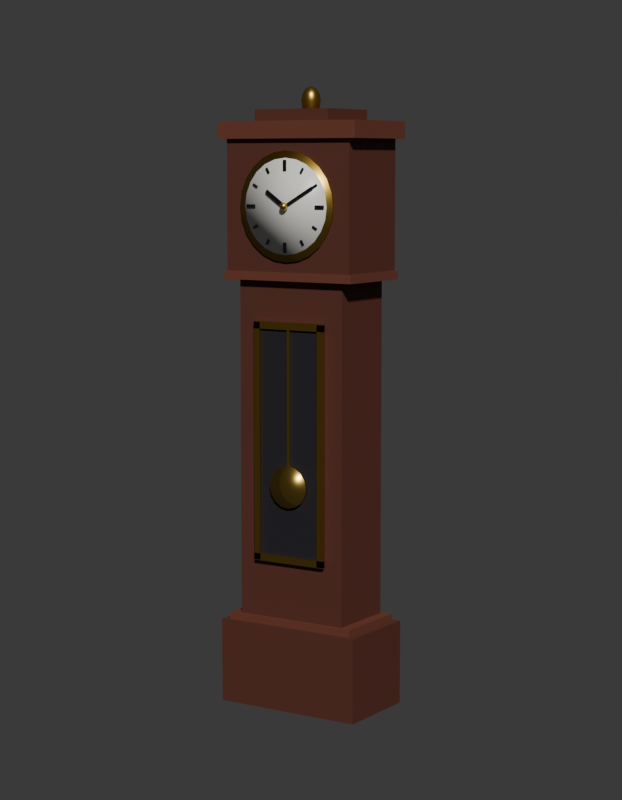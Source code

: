 # Source: SM_PRP_RelogioPendulo_Blockout.blend  (saved by Blender 5.2.45; exported with 4.5.12 LTS)
import bpy
from mathutils import Matrix  # noqa: F401  (used for matrix-valued properties, if any)

bpy.ops.wm.read_factory_settings(use_empty=True)
scene = bpy.context.scene
scene.name = 'Scene'

# ---- collections
col_prp_relogiopendulo = bpy.data.collections.new('PRP_RelogioPendulo'); scene.collection.children.link(col_prp_relogiopendulo)
col_rig = bpy.data.collections.new('Rig'); col_prp_relogiopendulo.children.link(col_rig)
col_geo = bpy.data.collections.new('Geo'); col_prp_relogiopendulo.children.link(col_geo)
col_sockets = bpy.data.collections.new('Sockets'); col_prp_relogiopendulo.children.link(col_sockets)
col_props = bpy.data.collections.new('Props'); col_prp_relogiopendulo.children.link(col_props)
col_preview = bpy.data.collections.new('_Preview'); scene.collection.children.link(col_preview)

# ---- materials (node trees are filled in below, after node groups)
mat_mat_prp_mogno = bpy.data.materials.new('MAT_PRP_Mogno')
mat_mat_prp_mogno.diffuse_color = (0.1022, 0.02732, 0.016, 1.0)
mat_mat_prp_mogno.roughness = 0.7
mat_mat_prp_mognoclaro = bpy.data.materials.new('MAT_PRP_MognoClaro')
mat_mat_prp_mognoclaro.diffuse_color = (0.1559, 0.04231, 0.02315, 1.0)
mat_mat_prp_mognoclaro.roughness = 0.7
mat_mat_prp_sombra = bpy.data.materials.new('MAT_PRP_Sombra')
mat_mat_prp_sombra.diffuse_color = (0.01161, 0.01033, 0.016, 1.0)
mat_mat_prp_sombra.roughness = 0.8
mat_mat_prp_dourado = bpy.data.materials.new('MAT_PRP_Dourado')
mat_mat_prp_dourado.diffuse_color = (0.5841, 0.3613, 0.06848, 1.0)
mat_mat_prp_dourado.roughness = 0.35
mat_mat_prp_dourado.metallic = 1.0
mat_mat_prp_latao = bpy.data.materials.new('MAT_PRP_Latao')
mat_mat_prp_latao.diffuse_color = (0.6939, 0.4564, 0.1022, 1.0)
mat_mat_prp_latao.roughness = 0.3
mat_mat_prp_latao.metallic = 1.0
mat_mat_prp_marfim = bpy.data.materials.new('MAT_PRP_Marfim')
mat_mat_prp_marfim.diffuse_color = (0.8469, 0.8308, 0.7758, 1.0)
mat_mat_prp_preto = bpy.data.materials.new('MAT_PRP_Preto')
mat_mat_prp_preto.diffuse_color = (0.006512, 0.005605, 0.009134, 1.0)

# ---- material node trees
mat_mat_prp_mogno.use_nodes = True; mat_mat_prp_mogno.node_tree.nodes.clear()
_N = mat_mat_prp_mogno.node_tree.nodes; _L = mat_mat_prp_mogno.node_tree.links
n0 = _N.new('ShaderNodeBsdfPrincipled'); n0.name = 'Principled BSDF'; n0.location = (-200, 100)
n0.inputs[0].default_value = (0.1022, 0.02732, 0.016, 1.0)
n0.inputs[2].default_value = 0.7
n0.inputs[10].default_value = 0.005
n1 = _N.new('ShaderNodeOutputMaterial'); n1.name = 'Material Output'; n1.location = (200, 100)
_L.new(n0.outputs[0], n1.inputs[0])
n1.is_active_output = True
mat_mat_prp_mognoclaro.use_nodes = True; mat_mat_prp_mognoclaro.node_tree.nodes.clear()
_N = mat_mat_prp_mognoclaro.node_tree.nodes; _L = mat_mat_prp_mognoclaro.node_tree.links
n0 = _N.new('ShaderNodeBsdfPrincipled'); n0.name = 'Principled BSDF'; n0.location = (-200, 100)
n0.inputs[0].default_value = (0.1559, 0.04231, 0.02315, 1.0)
n0.inputs[2].default_value = 0.7
n0.inputs[10].default_value = 0.005
n1 = _N.new('ShaderNodeOutputMaterial'); n1.name = 'Material Output'; n1.location = (200, 100)
_L.new(n0.outputs[0], n1.inputs[0])
n1.is_active_output = True
mat_mat_prp_sombra.use_nodes = True; mat_mat_prp_sombra.node_tree.nodes.clear()
_N = mat_mat_prp_sombra.node_tree.nodes; _L = mat_mat_prp_sombra.node_tree.links
n0 = _N.new('ShaderNodeBsdfPrincipled'); n0.name = 'Principled BSDF'; n0.location = (-200, 100)
n0.inputs[0].default_value = (0.01161, 0.01033, 0.016, 1.0)
n0.inputs[2].default_value = 0.8
n0.inputs[10].default_value = 0.005
n1 = _N.new('ShaderNodeOutputMaterial'); n1.name = 'Material Output'; n1.location = (200, 100)
_L.new(n0.outputs[0], n1.inputs[0])
n1.is_active_output = True
mat_mat_prp_dourado.use_nodes = True; mat_mat_prp_dourado.node_tree.nodes.clear()
_N = mat_mat_prp_dourado.node_tree.nodes; _L = mat_mat_prp_dourado.node_tree.links
n0 = _N.new('ShaderNodeBsdfPrincipled'); n0.name = 'Principled BSDF'; n0.location = (-200, 100)
n0.inputs[0].default_value = (0.5841, 0.3613, 0.06848, 1.0)
n0.inputs[1].default_value = 1.0
n0.inputs[2].default_value = 0.35
n0.inputs[10].default_value = 0.005
n1 = _N.new('ShaderNodeOutputMaterial'); n1.name = 'Material Output'; n1.location = (200, 100)
_L.new(n0.outputs[0], n1.inputs[0])
n1.is_active_output = True
mat_mat_prp_latao.use_nodes = True; mat_mat_prp_latao.node_tree.nodes.clear()
_N = mat_mat_prp_latao.node_tree.nodes; _L = mat_mat_prp_latao.node_tree.links
n0 = _N.new('ShaderNodeBsdfPrincipled'); n0.name = 'Principled BSDF'; n0.location = (-200, 100)
n0.inputs[0].default_value = (0.6939, 0.4564, 0.1022, 1.0)
n0.inputs[1].default_value = 1.0
n0.inputs[2].default_value = 0.3
n0.inputs[10].default_value = 0.005
n1 = _N.new('ShaderNodeOutputMaterial'); n1.name = 'Material Output'; n1.location = (200, 100)
_L.new(n0.outputs[0], n1.inputs[0])
n1.is_active_output = True
mat_mat_prp_marfim.use_nodes = True; mat_mat_prp_marfim.node_tree.nodes.clear()
_N = mat_mat_prp_marfim.node_tree.nodes; _L = mat_mat_prp_marfim.node_tree.links
n0 = _N.new('ShaderNodeBsdfPrincipled'); n0.name = 'Principled BSDF'; n0.location = (-200, 100)
n0.inputs[0].default_value = (0.8469, 0.8308, 0.7758, 1.0)
n0.inputs[2].default_value = 0.4
n0.inputs[10].default_value = 0.005
n1 = _N.new('ShaderNodeOutputMaterial'); n1.name = 'Material Output'; n1.location = (200, 100)
_L.new(n0.outputs[0], n1.inputs[0])
n1.is_active_output = True
mat_mat_prp_preto.use_nodes = True; mat_mat_prp_preto.node_tree.nodes.clear()
_N = mat_mat_prp_preto.node_tree.nodes; _L = mat_mat_prp_preto.node_tree.links
n0 = _N.new('ShaderNodeBsdfPrincipled'); n0.name = 'Principled BSDF'; n0.location = (-200, 100)
n0.inputs[0].default_value = (0.006512, 0.005605, 0.009134, 1.0)
n0.inputs[2].default_value = 0.4
n0.inputs[10].default_value = 0.005
n1 = _N.new('ShaderNodeOutputMaterial'); n1.name = 'Material Output'; n1.location = (200, 100)
_L.new(n0.outputs[0], n1.inputs[0])
n1.is_active_output = True

# ---- world
world_world = bpy.data.worlds.new('World'); scene.world = world_world
world_world.use_nodes = True; world_world.node_tree.nodes.clear()
_N = world_world.node_tree.nodes; _L = world_world.node_tree.links
n0 = _N.new('ShaderNodeBackground'); n0.name = 'Background'; n0.location = (-200, 100)
n0.inputs[0].default_value = (0.05, 0.05, 0.05, 1.0)
n1 = _N.new('ShaderNodeOutputWorld'); n1.name = 'World Output'; n1.location = (200, 100)
_L.new(n0.outputs[0], n1.inputs[0])
n1.is_active_output = True
world_world.color = (0.006512, 0.005605, 0.009134)

# ---- cameras
cam_cam_frente = bpy.data.cameras.new('CAM_frente')
cam_cam_frente.type = 'ORTHO'
cam_cam_frente.ortho_scale = 2.76
cam_cam_perfil = bpy.data.cameras.new('CAM_perfil')
cam_cam_perfil.type = 'ORTHO'
cam_cam_perfil.ortho_scale = 2.76
cam_cam_costas = bpy.data.cameras.new('CAM_costas')
cam_cam_costas.type = 'ORTHO'
cam_cam_costas.ortho_scale = 2.76
cam_cam_tres_quartos = bpy.data.cameras.new('CAM_tres_quartos')
cam_cam_tres_quartos.lens = 85.0

# ---- meshes
me_sm_prp_relogiopendulo = bpy.data.meshes.new('SM_PRP_RelogioPendulo')
me_sm_prp_relogiopendulo.from_pydata([(-0.275, -0.16, 0.0), (-0.275, -0.16, 0.3), (-0.275, 0.16, 0.0), (-0.275, 0.16, 0.3), (0.275, -0.16, 0.0), (0.275, -0.16, 0.3), (0.275, 0.16, 0.0), (0.275, 0.16, 0.3), (-0.25, -0.145, 0.295), (-0.25, -0.145, 0.325), (-0.25, 0.145, 0.295), (-0.25, 0.145, 0.325), (0.25, -0.145, 0.295), (0.25, -0.145, 0.325), (0.25, 0.145, 0.295), (0.25, 0.145, 0.325), (-0.21, -0.13, 0.32), (-0.21, -0.13, 1.52), (-0.21, 0.13, 0.32), (-0.21, 0.13, 1.52), (0.21, -0.13, 0.32), (0.21, -0.13, 1.52), (0.21, 0.13, 0.32), (0.21, 0.13, 1.52), (-0.12, -0.139, 0.55), (-0.12, -0.139, 1.35), (-0.12, -0.129, 0.55), (-0.12, -0.129, 1.35), (0.12, -0.139, 0.55), (0.12, -0.139, 1.35), (0.12, -0.129, 0.55), (0.12, -0.129, 1.35), (-0.1425, -0.146, 0.53), (-0.1425, -0.146, 1.37), (-0.1425, -0.134, 0.53), (-0.1425, -0.134, 1.37), (-0.1175, -0.146, 0.53), (-0.1175, -0.146, 1.37), (-0.1175, -0.134, 0.53), (-0.1175, -0.134, 1.37), (0.1175, -0.146, 0.53), (0.1175, -0.146, 1.37), (0.1175, -0.134, 0.53), (0.1175, -0.134, 1.37), (0.1425, -0.146, 0.53), (0.1425, -0.146, 1.37), (0.1425, -0.134, 0.53), (0.1425, -0.134, 1.37), (-0.1425, -0.146, 0.5275), (-0.1425, -0.146, 0.5525), (-0.1425, -0.134, 0.5275), (-0.1425, -0.134, 0.5525), (0.1425, -0.146, 0.5275), (0.1425, -0.146, 0.5525), (0.1425, -0.134, 0.5275), (0.1425, -0.134, 0.5525), (-0.1425, -0.146, 1.347), (-0.1425, -0.146, 1.373), (-0.1425, -0.134, 1.347), (-0.1425, -0.134, 1.373), (0.1425, -0.146, 1.347), (0.1425, -0.146, 1.373), (0.1425, -0.134, 1.347), (0.1425, -0.134, 1.373), (-0.006, -0.145, 0.85), (-0.006, -0.145, 1.35), (-0.006, -0.139, 0.85), (-0.006, -0.139, 1.35), (0.006, -0.145, 0.85), (0.006, -0.145, 1.35), (0.006, -0.139, 0.85), (0.006, -0.139, 1.35), (-0.25, -0.15, 2.0), (-0.25, -0.15, 1.54), (0.0, -0.138, 0.875), (0.0, -0.15, 0.875), (0.0287, -0.138, 0.8693), (0.0287, -0.15, 0.8693), (0.05303, -0.138, 0.853), (0.05303, -0.15, 0.853), (0.06929, -0.138, 0.8287), (0.06929, -0.15, 0.8287), (0.075, -0.138, 0.8), (0.075, -0.15, 0.8), (0.06929, -0.138, 0.7713), (0.06929, -0.15, 0.7713), (0.05303, -0.138, 0.747), (0.05303, -0.15, 0.747), (0.0287, -0.138, 0.7307), (0.0287, -0.15, 0.7307), (0.0, -0.138, 0.725), (0.0, -0.15, 0.725), (-0.0287, -0.138, 0.7307), (-0.0287, -0.15, 0.7307), (-0.05303, -0.138, 0.747), (-0.05303, -0.15, 0.747), (-0.06929, -0.138, 0.7713), (-0.06929, -0.15, 0.7713), (-0.075, -0.138, 0.8), (-0.075, -0.15, 0.8), (-0.06929, -0.138, 0.8287), (-0.06929, -0.15, 0.8287), (-0.05303, -0.138, 0.853), (-0.05303, -0.15, 0.853), (-0.0287, -0.138, 0.8693), (-0.0287, -0.15, 0.8693), (-0.25, 0.15, 1.54), (-0.25, 0.15, 2.0), (0.25, -0.15, 1.54), (0.25, -0.15, 2.0), (0.25, 0.15, 1.54), (0.25, 0.15, 2.0), (-0.26, -0.155, 1.515), (-0.26, -0.155, 1.545), (-0.26, 0.155, 1.515), (-0.26, 0.155, 1.545), (0.26, -0.155, 1.515), (0.26, -0.155, 1.545), (0.26, 0.155, 1.515), (0.26, 0.155, 1.545), (-0.006, -0.166, 1.892), (-0.006, -0.166, 1.928), (0.0, -0.15, 1.96), (0.0, -0.157, 1.96), (0.04918, -0.15, 1.954), (0.04918, -0.157, 1.954), (0.095, -0.15, 1.935), (0.095, -0.157, 1.935), (0.1344, -0.15, 1.904), (0.1344, -0.157, 1.904), (0.1645, -0.15, 1.865), (0.1645, -0.157, 1.865), (0.1835, -0.15, 1.819), (0.1835, -0.157, 1.819), (0.19, -0.15, 1.77), (0.19, -0.157, 1.77), (0.1835, -0.15, 1.721), (0.1835, -0.157, 1.721), (0.1645, -0.15, 1.675), (0.1645, -0.157, 1.675), (0.1344, -0.15, 1.636), (0.1344, -0.157, 1.636), (0.095, -0.15, 1.605), (0.095, -0.157, 1.605), (0.04918, -0.15, 1.586), (0.04918, -0.157, 1.586), (0.0, -0.15, 1.58), (0.0, -0.157, 1.58), (-0.04918, -0.15, 1.586), (-0.04918, -0.157, 1.586), (-0.095, -0.15, 1.605), (-0.095, -0.157, 1.605), (-0.1344, -0.15, 1.636), (-0.1344, -0.157, 1.636), (-0.1645, -0.15, 1.675), (-0.1645, -0.157, 1.675), (-0.1835, -0.15, 1.721), (-0.1835, -0.157, 1.721), (-0.19, -0.15, 1.77), (-0.19, -0.157, 1.77), (-0.1835, -0.15, 1.819), (-0.1835, -0.157, 1.819), (-0.1645, -0.15, 1.865), (-0.1645, -0.157, 1.865), (-0.1344, -0.15, 1.904), (-0.1344, -0.157, 1.904), (-0.095, -0.15, 1.935), (-0.095, -0.157, 1.935), (-0.04918, -0.15, 1.954), (-0.04918, -0.157, 1.954), (0.0, -0.15, 1.935), (0.0, -0.162, 1.935), (0.04271, -0.15, 1.929), (0.04271, -0.162, 1.929), (0.0825, -0.15, 1.913), (0.0825, -0.162, 1.913), (0.1167, -0.15, 1.887), (0.1167, -0.162, 1.887), (0.1429, -0.15, 1.852), (0.1429, -0.162, 1.852), (0.1594, -0.15, 1.813), (0.1594, -0.162, 1.813), (0.165, -0.15, 1.77), (0.165, -0.162, 1.77), (0.1594, -0.15, 1.727), (0.1594, -0.162, 1.727), (0.1429, -0.15, 1.688), (0.1429, -0.162, 1.688), (0.1167, -0.15, 1.653), (0.1167, -0.162, 1.653), (0.0825, -0.15, 1.627), (0.0825, -0.162, 1.627), (0.04271, -0.15, 1.611), (0.04271, -0.162, 1.611), (0.0, -0.15, 1.605), (0.0, -0.162, 1.605), (-0.04271, -0.15, 1.611), (-0.04271, -0.162, 1.611), (-0.0825, -0.15, 1.627), (-0.0825, -0.162, 1.627), (-0.1167, -0.15, 1.653), (-0.1167, -0.162, 1.653), (-0.1429, -0.15, 1.688), (-0.1429, -0.162, 1.688), (-0.1594, -0.15, 1.727), (-0.1594, -0.162, 1.727), (-0.165, -0.15, 1.77), (-0.165, -0.162, 1.77), (-0.1594, -0.15, 1.813), (-0.1594, -0.162, 1.813), (-0.1429, -0.15, 1.852), (-0.1429, -0.162, 1.852), (-0.1167, -0.15, 1.887), (-0.1167, -0.162, 1.887), (-0.0825, -0.15, 1.913), (-0.0825, -0.162, 1.913), (-0.04271, -0.15, 1.929), (-0.04271, -0.162, 1.929), (-0.006, -0.162, 1.892), (-0.006, -0.162, 1.928), (0.006, -0.166, 1.892), (0.006, -0.166, 1.928), (0.006, -0.162, 1.892), (0.006, -0.162, 1.928), (0.06154, -0.166, 1.885), (0.07154, -0.166, 1.902), (0.06154, -0.162, 1.885), (0.07154, -0.162, 1.902), (0.06846, -0.166, 1.881), (0.07846, -0.166, 1.898), (0.06846, -0.162, 1.881), (0.07846, -0.162, 1.898), (0.1106, -0.166, 1.838), (0.1279, -0.166, 1.848), (0.1106, -0.162, 1.838), (0.1279, -0.162, 1.848), (0.1146, -0.166, 1.832), (0.1319, -0.166, 1.842), (0.1146, -0.162, 1.832), (0.1319, -0.162, 1.842), (0.1225, -0.166, 1.776), (0.1575, -0.166, 1.776), (0.1225, -0.162, 1.776), (0.1575, -0.162, 1.776), (0.1225, -0.166, 1.764), (0.1575, -0.166, 1.764), (0.1225, -0.162, 1.764), (0.1575, -0.162, 1.764), (0.1146, -0.166, 1.708), (0.1319, -0.166, 1.698), (0.1146, -0.162, 1.708), (0.1319, -0.162, 1.698), (0.1106, -0.166, 1.702), (0.1279, -0.166, 1.692), (0.1106, -0.162, 1.702), (0.1279, -0.162, 1.692), (0.06846, -0.166, 1.659), (0.07846, -0.166, 1.642), (0.06846, -0.162, 1.659), (0.07846, -0.162, 1.642), (0.06154, -0.166, 1.655), (0.07154, -0.166, 1.638), (0.06154, -0.162, 1.655), (0.07154, -0.162, 1.638), (0.006, -0.166, 1.648), (0.006, -0.166, 1.612), (0.006, -0.162, 1.648), (0.006, -0.162, 1.612), (-0.006, -0.166, 1.648), (-0.006, -0.166, 1.612), (-0.006, -0.162, 1.648), (-0.006, -0.162, 1.612), (-0.06154, -0.166, 1.655), (-0.07154, -0.166, 1.638), (-0.06154, -0.162, 1.655), (-0.07154, -0.162, 1.638), (-0.06846, -0.166, 1.659), (-0.07846, -0.166, 1.642), (-0.06846, -0.162, 1.659), (-0.07846, -0.162, 1.642), (-0.1106, -0.166, 1.702), (-0.1279, -0.166, 1.692), (-0.1106, -0.162, 1.702), (-0.1279, -0.162, 1.692), (-0.1146, -0.166, 1.708), (-0.1319, -0.166, 1.698), (-0.1146, -0.162, 1.708), (-0.1319, -0.162, 1.698), (-0.1225, -0.166, 1.764), (-0.1575, -0.166, 1.764), (-0.1225, -0.162, 1.764), (-0.1575, -0.162, 1.764), (-0.1225, -0.166, 1.776), (-0.1575, -0.166, 1.776), (-0.1225, -0.162, 1.776), (-0.1575, -0.162, 1.776), (-0.1146, -0.166, 1.832), (-0.1319, -0.166, 1.842), (-0.1146, -0.162, 1.832), (-0.1319, -0.162, 1.842), (-0.1106, -0.166, 1.838), (-0.1279, -0.166, 1.848), (-0.1106, -0.162, 1.838), (-0.1279, -0.162, 1.848), (-0.06846, -0.166, 1.881), (-0.07846, -0.166, 1.898), (-0.06846, -0.162, 1.881), (-0.07846, -0.162, 1.898), (-0.06154, -0.166, 1.885), (-0.07154, -0.166, 1.902), (-0.06154, -0.162, 1.885), (-0.07154, -0.162, 1.902), (-0.004015, -0.169, 1.764), (-0.07774, -0.169, 1.816), (-0.004015, -0.165, 1.764), (-0.07774, -0.165, 1.816), (0.004015, -0.169, 1.776), (-0.06971, -0.169, 1.827), (0.004015, -0.165, 1.776), (-0.06971, -0.165, 1.827), (-0.00225, -0.169, 1.774), (0.1103, -0.169, 1.839), (-0.00225, -0.165, 1.774), (0.1103, -0.165, 1.839), (0.00225, -0.169, 1.766), (0.1148, -0.169, 1.831), (0.00225, -0.165, 1.766), (0.1148, -0.165, 1.831), (0.0, -0.17, 1.785), (0.0, -0.1612, 1.782), (0.0, -0.1557, 1.775), (0.0, -0.1557, 1.765), (0.0, -0.1612, 1.758), (0.0, -0.17, 1.755), (0.0, 0.035, 2.13), (0.006234, -0.1638, 1.782), (0.01009, -0.1599, 1.775), (0.01009, -0.1599, 1.765), (0.006234, -0.1638, 1.758), (0.0, 0.0175, 2.173), (0.008817, -0.17, 1.782), (0.01427, -0.17, 1.775), (0.01427, -0.17, 1.765), (0.008817, -0.17, 1.758), (0.0, 0.0, 2.18), (0.15, 0.125, 2.1), (0.006234, -0.1762, 1.782), (0.01009, -0.1801, 1.775), (0.01009, -0.1801, 1.765), (0.006234, -0.1762, 1.758), (0.15, 0.125, 2.06), (0.15, -0.125, 2.1), (0.0, -0.1788, 1.782), (0.0, -0.1843, 1.775), (0.0, -0.1843, 1.765), (0.0, -0.1788, 1.758), (0.15, -0.125, 2.06), (-0.15, 0.125, 2.1), (-0.006234, -0.1762, 1.782), (-0.01009, -0.1801, 1.775), (-0.01009, -0.1801, 1.765), (-0.006234, -0.1762, 1.758), (-0.15, 0.125, 2.06), (-0.15, -0.125, 2.1), (-0.008817, -0.17, 1.782), (-0.01427, -0.17, 1.775), (-0.01427, -0.17, 1.765), (-0.008817, -0.17, 1.758), (-0.15, -0.125, 2.06), (0.28, 0.165, 2.06), (-0.006234, -0.1638, 1.782), (-0.01009, -0.1599, 1.775), (-0.01009, -0.1599, 1.765), (-0.006234, -0.1638, 1.758), (0.28, 0.165, 2.0), (0.28, -0.165, 2.06), (0.28, -0.165, 2.0), (-0.28, 0.165, 2.06), (-0.28, 0.165, 2.0), (-0.28, -0.165, 2.06), (-0.28, -0.165, 2.0), (0.0, 0.0175, 2.087), (0.0, 0.0, 2.08), (0.02057, 0.02832, 2.13), (0.01782, 0.02452, 2.155), (0.01029, 0.01416, 2.173), (0.01782, 0.02452, 2.105), (0.01029, 0.01416, 2.087), (0.03329, 0.01082, 2.13), (0.02883, 0.009367, 2.155), (0.01664, 0.005408, 2.173), (0.02883, 0.009367, 2.105), (0.01664, 0.005408, 2.087), (0.03329, -0.01082, 2.13), (0.02883, -0.009367, 2.155), (0.01664, -0.005408, 2.173), (0.02883, -0.009367, 2.105), (0.01664, -0.005408, 2.087), (0.02057, -0.02832, 2.13), (0.01782, -0.02452, 2.155), (0.01029, -0.01416, 2.173), (0.01782, -0.02452, 2.105), (0.01029, -0.01416, 2.087), (2.086e-09, -0.035, 2.13), (1.043e-09, -0.03031, 2.155), (1.043e-09, -0.0175, 2.173), (1.043e-09, -0.03031, 2.105), (1.043e-09, -0.0175, 2.087), (-0.02057, -0.02832, 2.13), (-0.01782, -0.02452, 2.155), (-0.01029, -0.01416, 2.173), (-0.01782, -0.02452, 2.105), (-0.01029, -0.01416, 2.087), (-0.03329, -0.01082, 2.13), (-0.02883, -0.009367, 2.155), (-0.01664, -0.005408, 2.173), (-0.02883, -0.009367, 2.105), (-0.01664, -0.005408, 2.087), (-0.03329, 0.01082, 2.13), (-0.02883, 0.009367, 2.155), (-0.01664, 0.005408, 2.173), (-0.02883, 0.009367, 2.105), (-0.01664, 0.005408, 2.087), (-0.02057, 0.02832, 2.13), (-0.01782, 0.02452, 2.155), (-0.01029, 0.01416, 2.173), (-0.01782, 0.02452, 2.105), (-0.01029, 0.01416, 2.087), (-1.043e-09, 0.03031, 2.155), (-1.043e-09, 0.03031, 2.105)], [], [(0, 1, 3, 2), (2, 3, 7, 6), (6, 7, 5, 4), (4, 5, 1, 0), (2, 6, 4, 0), (7, 3, 1, 5), (8, 9, 11, 10), (10, 11, 15, 14), (14, 15, 13, 12), (12, 13, 9, 8), (10, 14, 12, 8), (15, 11, 9, 13), (16, 17, 19, 18), (18, 19, 23, 22), (22, 23, 21, 20), (20, 21, 17, 16), (18, 22, 20, 16), (23, 19, 17, 21), (24, 25, 27, 26), (26, 27, 31, 30), (30, 31, 29, 28), (28, 29, 25, 24), (26, 30, 28, 24), (31, 27, 25, 29), (32, 33, 35, 34), (34, 35, 39, 38), (38, 39, 37, 36), (36, 37, 33, 32), (34, 38, 36, 32), (39, 35, 33, 37), (40, 41, 43, 42), (42, 43, 47, 46), (46, 47, 45, 44), (44, 45, 41, 40), (42, 46, 44, 40), (47, 43, 41, 45), (48, 49, 51, 50), (50, 51, 55, 54), (54, 55, 53, 52), (52, 53, 49, 48), (50, 54, 52, 48), (55, 51, 49, 53), (56, 57, 59, 58), (58, 59, 63, 62), (62, 63, 61, 60), (60, 61, 57, 56), (58, 62, 60, 56), (63, 59, 57, 61), (64, 65, 67, 66), (66, 67, 71, 70), (70, 71, 69, 68), (68, 69, 65, 64), (66, 70, 68, 64), (71, 67, 65, 69), (132, 133, 135, 134), (122, 123, 125, 124), (74, 75, 77, 76), (262, 263, 261, 260), (236, 237, 233, 232), (76, 77, 79, 78), (228, 229, 225, 224), (256, 257, 259, 258), (78, 79, 81, 80), (130, 131, 133, 132), (119, 115, 113, 117), (80, 81, 83, 82), (268, 269, 265, 264), (114, 118, 116, 112), (82, 83, 85, 84), (196, 197, 199, 198), (116, 117, 113, 112), (84, 85, 87, 86), (128, 129, 131, 130), (118, 119, 117, 116), (86, 87, 89, 88), (234, 238, 236, 232), (114, 115, 119, 118), (88, 89, 91, 90), (258, 259, 263, 262), (112, 113, 115, 114), (90, 91, 93, 92), (126, 127, 129, 128), (111, 107, 72, 109), (92, 93, 95, 94), (182, 183, 185, 184), (106, 110, 108, 73), (94, 95, 97, 96), (230, 231, 229, 228), (108, 109, 72, 73), (96, 97, 99, 98), (124, 125, 127, 126), (110, 111, 109, 108), (98, 99, 101, 100), (270, 271, 269, 268), (106, 107, 111, 110), (100, 101, 103, 102), (77, 75, 105, 103, 101, 99, 97, 95, 93, 91, 89, 87, 85, 83, 81, 79), (73, 72, 107, 106), (102, 103, 105, 104), (180, 181, 183, 182), (226, 227, 231, 230), (104, 105, 75, 74), (74, 76, 78, 80, 82, 84, 86, 88, 90, 92, 94, 96, 98, 100, 102, 104), (239, 235, 233, 237), (134, 135, 137, 136), (194, 195, 197, 196), (266, 270, 268, 264), (136, 137, 139, 138), (226, 230, 228, 224), (178, 179, 181, 180), (138, 139, 141, 140), (260, 261, 257, 256), (240, 241, 243, 242), (140, 141, 143, 142), (192, 193, 195, 194), (271, 267, 265, 269), (142, 143, 145, 144), (231, 227, 225, 229), (176, 177, 179, 178), (144, 145, 147, 146), (258, 262, 260, 256), (242, 243, 247, 246), (146, 147, 149, 148), (190, 191, 193, 192), (272, 273, 275, 274), (148, 149, 151, 150), (232, 233, 235, 234), (174, 175, 177, 176), (150, 151, 153, 152), (263, 259, 257, 261), (246, 247, 245, 244), (152, 153, 155, 154), (188, 189, 191, 190), (274, 275, 279, 278), (154, 155, 157, 156), (234, 235, 239, 238), (172, 173, 175, 174), (156, 157, 159, 158), (264, 265, 267, 266), (244, 245, 241, 240), (158, 159, 161, 160), (186, 187, 189, 188), (274, 278, 276, 272), (160, 161, 163, 162), (238, 239, 237, 236), (170, 171, 173, 172), (162, 163, 165, 164), (266, 267, 271, 270), (242, 246, 244, 240), (164, 165, 167, 166), (125, 123, 169, 167, 165, 163, 161, 159, 157, 155, 153, 151, 149, 147, 145, 143, 141, 139, 137, 135, 133, 131, 129, 127), (276, 277, 273, 272), (166, 167, 169, 168), (198, 199, 201, 200), (184, 185, 187, 186), (168, 169, 123, 122), (134, 136, 138, 140, 142, 144, 146, 148, 150, 152, 154, 156, 158, 160, 162, 164, 166, 168, 122, 124, 126, 128, 130, 132), (200, 201, 203, 202), (255, 251, 249, 253), (224, 225, 227, 226), (202, 203, 205, 204), (250, 254, 252, 248), (223, 219, 121, 221), (204, 205, 207, 206), (252, 253, 249, 248), (218, 222, 220, 120), (206, 207, 209, 208), (254, 255, 253, 252), (220, 221, 121, 120), (208, 209, 211, 210), (250, 251, 255, 254), (222, 223, 221, 220), (210, 211, 213, 212), (248, 249, 251, 250), (218, 219, 223, 222), (212, 213, 215, 214), (187, 185, 183, 181, 179, 177, 175, 173, 171, 217, 215, 213, 211, 209, 207, 205, 203, 201, 199, 197, 195, 193, 191, 189), (120, 121, 219, 218), (214, 215, 217, 216), (278, 279, 277, 276), (247, 243, 241, 245), (216, 217, 171, 170), (196, 198, 200, 202, 204, 206, 208, 210, 212, 214, 216, 170, 172, 174, 176, 178, 180, 182, 184, 186, 188, 190, 192, 194), (279, 275, 273, 277), (280, 281, 283, 282), (282, 283, 287, 286), (286, 287, 285, 284), (284, 285, 281, 280), (282, 286, 284, 280), (287, 283, 281, 285), (288, 289, 291, 290), (290, 291, 295, 294), (294, 295, 293, 292), (292, 293, 289, 288), (290, 294, 292, 288), (295, 291, 289, 293), (296, 297, 299, 298), (298, 299, 303, 302), (302, 303, 301, 300), (300, 301, 297, 296), (298, 302, 300, 296), (303, 299, 297, 301), (304, 305, 307, 306), (306, 307, 311, 310), (310, 311, 309, 308), (308, 309, 305, 304), (306, 310, 308, 304), (311, 307, 305, 309), (312, 313, 315, 314), (314, 315, 319, 318), (318, 319, 317, 316), (316, 317, 313, 312), (314, 318, 316, 312), (319, 315, 313, 317), (320, 321, 323, 322), (322, 323, 327, 326), (326, 327, 325, 324), (324, 325, 321, 320), (322, 326, 324, 320), (327, 323, 321, 325), (329, 328, 335), (332, 331, 337, 338), (330, 329, 335, 336), (333, 332, 338), (331, 330, 336, 337), (333, 338, 343), (337, 336, 341, 342), (335, 328, 340), (338, 337, 342, 343), (336, 335, 340, 341), (333, 343, 349), (342, 341, 347, 348), (340, 328, 346), (343, 342, 348, 349), (341, 340, 346, 347), (333, 349, 355), (348, 347, 353, 354), (346, 328, 352), (349, 348, 354, 355), (347, 346, 352, 353), (333, 355, 361), (354, 353, 359, 360), (352, 328, 358), (355, 354, 360, 361), (353, 352, 358, 359), (333, 361, 367), (360, 359, 365, 366), (358, 328, 364), (361, 360, 366, 367), (359, 358, 364, 365), (333, 367, 373), (366, 365, 371, 372), (364, 328, 370), (367, 366, 372, 373), (365, 364, 370, 371), (333, 373, 332), (372, 371, 330, 331), (370, 328, 329), (373, 372, 331, 332), (371, 370, 329, 330), (380, 379, 377, 378), (378, 377, 369, 374), (374, 369, 375, 376), (376, 375, 379, 380), (378, 374, 376, 380), (369, 377, 379, 375), (368, 363, 357, 362), (362, 357, 345, 350), (350, 345, 351, 356), (356, 351, 363, 368), (362, 350, 356, 368), (345, 357, 363, 351), (428, 339, 385, 384), (382, 381, 387), (334, 428, 384, 383), (339, 344, 385), (381, 429, 386, 387), (429, 334, 383, 386), (383, 384, 389, 388), (382, 387, 392), (384, 385, 390, 389), (386, 383, 388, 391), (387, 386, 391, 392), (385, 344, 390), (392, 391, 396, 397), (388, 389, 394, 393), (390, 344, 395), (382, 392, 397), (391, 388, 393, 396), (389, 390, 395, 394), (397, 396, 401, 402), (393, 394, 399, 398), (395, 344, 400), (382, 397, 402), (396, 393, 398, 401), (394, 395, 400, 399), (398, 399, 404, 403), (400, 344, 405), (382, 402, 407), (401, 398, 403, 406), (399, 400, 405, 404), (402, 401, 406, 407), (405, 344, 410), (382, 407, 412), (406, 403, 408, 411), (404, 405, 410, 409), (407, 406, 411, 412), (403, 404, 409, 408), (382, 412, 417), (411, 408, 413, 416), (409, 410, 415, 414), (412, 411, 416, 417), (408, 409, 414, 413), (410, 344, 415), (382, 417, 422), (416, 413, 418, 421), (414, 415, 420, 419), (417, 416, 421, 422), (413, 414, 419, 418), (415, 344, 420), (382, 422, 427), (421, 418, 423, 426), (419, 420, 425, 424), (422, 421, 426, 427), (418, 419, 424, 423), (420, 344, 425), (426, 423, 334, 429), (424, 425, 339, 428), (427, 426, 429, 381), (423, 424, 428, 334), (425, 344, 339), (382, 427, 381)])
me_sm_prp_relogiopendulo.polygons.foreach_set('use_smooth', [0, 0, 0, 0, 0, 0, 0, 0, 0, 0, 0, 0, 0, 0, 0, 0, 0, 0, 0, 0, 0, 0, 0, 0, 0, 0, 0, 0, 0, 0, 0, 0, 0, 0, 0, 0, 0, 0, 0, 0, 0, 0, 0, 0, 0, 0, 0, 0, 0, 0, 0, 0, 0, 0, 1, 1, 1, 0, 0, 1, 0, 0, 1, 1, 0, 1, 0, 0, 1, 1, 0, 1, 1, 0, 1, 0, 0, 1, 0, 0, 1, 1, 0, 1, 1, 0, 1, 0, 0, 1, 1, 0, 1, 0, 0, 1, 1, 0, 1, 1, 0, 1, 1, 0, 1, 1, 0, 1, 0, 1, 1, 0, 0, 1, 1, 0, 1, 0, 1, 1, 0, 0, 1, 1, 0, 1, 0, 1, 1, 0, 0, 1, 1, 0, 1, 0, 1, 1, 0, 0, 1, 1, 0, 1, 0, 1, 1, 0, 0, 1, 1, 0, 1, 1, 1, 1, 1, 1, 0, 0, 1, 0, 0, 1, 0, 0, 1, 0, 0, 1, 0, 0, 1, 0, 0, 1, 1, 0, 1, 0, 0, 1, 1, 0, 0, 0, 0, 0, 0, 0, 0, 0, 0, 0, 0, 0, 0, 0, 0, 0, 0, 0, 0, 0, 0, 0, 0, 0, 0, 0, 0, 0, 0, 0, 0, 0, 0, 0, 0, 0, 1, 1, 1, 1, 1, 1, 1, 1, 1, 1, 1, 1, 1, 1, 1, 1, 1, 1, 1, 1, 1, 1, 1, 1, 1, 1, 1, 1, 1, 1, 1, 1, 1, 1, 1, 1, 1, 1, 1, 1, 0, 0, 0, 0, 0, 0, 0, 0, 0, 0, 0, 0, 1, 1, 1, 1, 1, 1, 1, 1, 1, 1, 1, 1, 1, 1, 1, 1, 1, 1, 1, 1, 1, 1, 1, 1, 1, 1, 1, 1, 1, 1, 1, 1, 1, 1, 1, 1, 1, 1, 1, 1, 1, 1, 1, 1, 1, 1, 1, 1, 1, 1, 1, 1, 1, 1, 1, 1, 1, 1, 1, 1])
me_sm_prp_relogiopendulo.polygons.foreach_set('material_index', [0, 0, 0, 0, 0, 0, 1, 1, 1, 1, 1, 1, 0, 0, 0, 0, 0, 0, 2, 2, 2, 2, 2, 2, 3, 3, 3, 3, 3, 3, 3, 3, 3, 3, 3, 3, 3, 3, 3, 3, 3, 3, 3, 3, 3, 3, 3, 3, 4, 4, 4, 4, 4, 4, 3, 3, 4, 6, 6, 4, 6, 6, 4, 3, 1, 4, 6, 1, 4, 5, 1, 4, 3, 1, 4, 6, 1, 4, 6, 1, 4, 3, 0, 4, 5, 0, 4, 6, 0, 4, 3, 0, 4, 6, 0, 4, 4, 0, 4, 5, 6, 4, 4, 6, 3, 5, 6, 3, 6, 5, 3, 6, 6, 3, 5, 6, 3, 6, 5, 3, 6, 6, 3, 5, 6, 3, 6, 5, 3, 6, 6, 3, 5, 6, 3, 6, 5, 3, 6, 6, 3, 5, 6, 3, 6, 5, 3, 6, 6, 3, 3, 6, 3, 5, 5, 3, 3, 5, 6, 6, 5, 6, 6, 5, 6, 6, 5, 6, 6, 5, 6, 6, 5, 6, 6, 5, 5, 6, 5, 6, 6, 5, 5, 6, 6, 6, 6, 6, 6, 6, 6, 6, 6, 6, 6, 6, 6, 6, 6, 6, 6, 6, 6, 6, 6, 6, 6, 6, 6, 6, 6, 6, 6, 6, 6, 6, 6, 6, 6, 6, 4, 4, 4, 4, 4, 4, 4, 4, 4, 4, 4, 4, 4, 4, 4, 4, 4, 4, 4, 4, 4, 4, 4, 4, 4, 4, 4, 4, 4, 4, 4, 4, 4, 4, 4, 4, 4, 4, 4, 4, 1, 1, 1, 1, 1, 1, 0, 0, 0, 0, 0, 0, 3, 3, 3, 3, 3, 3, 3, 3, 3, 3, 3, 3, 3, 3, 3, 3, 3, 3, 3, 3, 3, 3, 3, 3, 3, 3, 3, 3, 3, 3, 3, 3, 3, 3, 3, 3, 3, 3, 3, 3, 3, 3, 3, 3, 3, 3, 3, 3, 3, 3, 3, 3, 3, 3, 3, 3, 3, 3, 3, 3])
me_sm_prp_relogiopendulo.materials.append(mat_mat_prp_mogno)
me_sm_prp_relogiopendulo.materials.append(mat_mat_prp_mognoclaro)
me_sm_prp_relogiopendulo.materials.append(mat_mat_prp_sombra)
me_sm_prp_relogiopendulo.materials.append(mat_mat_prp_dourado)
me_sm_prp_relogiopendulo.materials.append(mat_mat_prp_latao)
me_sm_prp_relogiopendulo.materials.append(mat_mat_prp_marfim)
me_sm_prp_relogiopendulo.materials.append(mat_mat_prp_preto)
me_sm_prp_relogiopendulo.update()

# ---- objects
ob_sm_prp_relogiopendulo = bpy.data.objects.new('SM_PRP_RelogioPendulo', me_sm_prp_relogiopendulo)
ob_cam_frente = bpy.data.objects.new('CAM_frente', cam_cam_frente)
ob_cam_perfil = bpy.data.objects.new('CAM_perfil', cam_cam_perfil)
ob_cam_costas = bpy.data.objects.new('CAM_costas', cam_cam_costas)
ob_cam_tres_quartos = bpy.data.objects.new('CAM_tres_quartos', cam_cam_tres_quartos)

# ---- transforms, parenting, visibility, modifiers, constraints
ob_sm_prp_relogiopendulo.location = (0.0, 0.0, 0.0)
ob_cam_frente.location = (0.0, -6.0, 1.09)
ob_cam_frente.rotation_euler = (1.571, -0.0, 0.0)
ob_cam_perfil.location = (-6.0, 0.0, 1.09)
ob_cam_perfil.rotation_euler = (1.571, -0.0, -1.571)
ob_cam_costas.location = (0.0, 6.0, 1.09)
ob_cam_costas.rotation_euler = (-1.571, 3.142, -0.0)
ob_cam_tres_quartos.location = (3.6, -5.52, 1.93)
ob_cam_tres_quartos.rotation_euler = (1.444, 1.913e-10, 0.5779)

# ---- collection membership
col_geo.objects.link(ob_sm_prp_relogiopendulo)
col_preview.objects.link(ob_cam_frente)
col_preview.objects.link(ob_cam_perfil)
col_preview.objects.link(ob_cam_costas)
col_preview.objects.link(ob_cam_tres_quartos)

# ---- scene / render settings (as saved in the file)
scene.camera = ob_cam_tres_quartos
scene.frame_start = 1; scene.frame_end = 250; scene.frame_set(1)
scene.render.engine = 'BLENDER_WORKBENCH'
scene.render.resolution_x = 700
scene.render.resolution_y = 900
scene.render.bake_bias = 0.0
scene.render.bake_samples = 0
scene.render.compositor_device = 'GPU'
scene.eevee.use_volume_custom_range = False
scene.eevee.fast_gi_thickness_near = 0.1
scene.eevee.fast_gi_thickness_far = 0.0
scene.eevee.ray_tracing_options.screen_trace_thickness = 0.1
bpy.context.view_layer.update()

# ---- added for rendering (the .blend has no usable light): sun
light_auto_sun = bpy.data.lights.new('AutoSun', 'SUN')
light_auto_sun.energy = 3.0
light_auto_sun.angle = 0.0523599
ob_auto_sun = bpy.data.objects.new('AutoSun', light_auto_sun)
scene.collection.objects.link(ob_auto_sun)
ob_auto_sun.rotation_euler = (0.872665, 0.174533, 0.523599)
bpy.context.view_layer.update()
